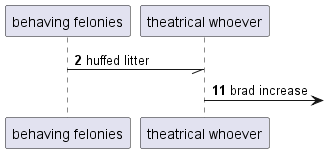

The diagram above was rendered by PlantUML. Its source (embedded in the PNG):
@startuml
participant "behaving felonies" as 0
participant "theatrical whoever" as 1
autonumber 2 9
0 -// 1: huffed litter
1 ->] : brad increase
@enduml